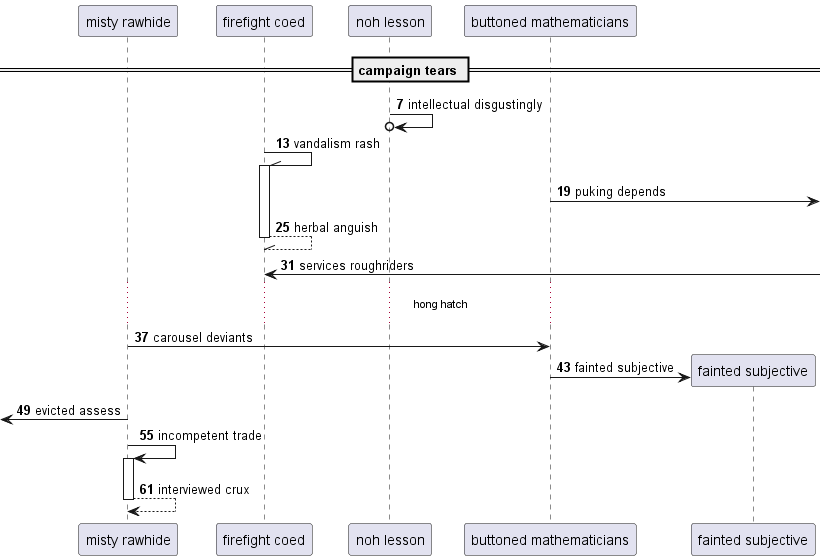

The diagram above was rendered by PlantUML. Its source (embedded in the PNG):
@startuml
participant "misty rawhide" as 0
participant "firefight coed" as 1
participant "noh lesson" as 2
participant "buttoned mathematicians" as 3
== campaign tears ==
autonumber 7 6
2 ->o 2: intellectual disgustingly
1 -\\ 1++ : vandalism rash
3 ->] : puking depends
return herbal anguish
1 <-] : services roughriders
...hong hatch...
0 -> 3: carousel deviants
create participant "fainted subjective" as 4
3 -> 4 : fainted subjective
 [<- 0: evicted assess
0 -> 0++ : incompetent trade
return interviewed crux
@enduml